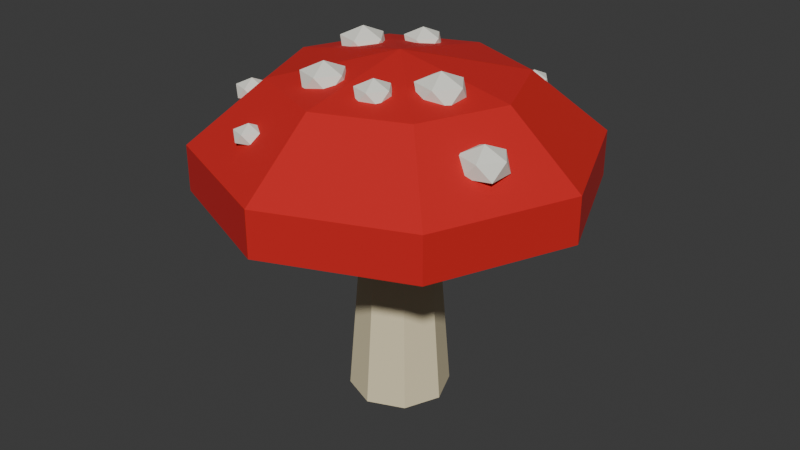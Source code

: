 # Source: GombaPiros.blend  (saved by Blender 5.0.118; exported with 4.5.12 LTS)
import bpy
from mathutils import Matrix  # noqa: F401  (used for matrix-valued properties, if any)

bpy.ops.wm.read_factory_settings(use_empty=True)
scene = bpy.context.scene
scene.name = 'Scene'

# ---- collections
col_collection = bpy.data.collections.new('Collection'); scene.collection.children.link(col_collection)

# ---- materials (node trees are filled in below, after node groups)
mat_gameready_vcolor_mat = bpy.data.materials.new('GameReady_VColor_Mat')

# ---- material node trees
mat_gameready_vcolor_mat.use_nodes = True; mat_gameready_vcolor_mat.node_tree.nodes.clear()
_N = mat_gameready_vcolor_mat.node_tree.nodes; _L = mat_gameready_vcolor_mat.node_tree.links
n0 = _N.new('ShaderNodeOutputMaterial'); n0.name = 'Material Output'; n0.location = (300, 0)
n1 = _N.new('ShaderNodeBsdfPrincipled'); n1.name = 'Principled BSDF'; n1.location = (0, 0)
n1.inputs[2].default_value = 0.9
n2 = _N.new('ShaderNodeVertexColor'); n2.name = 'Color Attribute'; n2.location = (-200, 0)
n2.layer_name = 'Col'
_L.new(n2.outputs[0], n1.inputs[0])
_L.new(n1.outputs[0], n0.inputs[0])
n0.is_active_output = True

# ---- world
world_world = bpy.data.worlds.new('World'); scene.world = world_world
world_world.use_nodes = True; world_world.node_tree.nodes.clear()
_N = world_world.node_tree.nodes; _L = world_world.node_tree.links
n0 = _N.new('ShaderNodeOutputWorld'); n0.name = 'World Output'; n0.location = (200, 100)
n1 = _N.new('ShaderNodeBackground'); n1.name = 'Background'; n1.location = (-200, 100)
n1.inputs[0].default_value = (0.05088, 0.05088, 0.05088, 1.0)
_L.new(n1.outputs[0], n0.inputs[0])
n0.is_active_output = True
world_world.color = (0.05088, 0.05088, 0.05088)
world_world.sun_shadow_jitter_overblur = 0.0

# ---- meshes
me_cylinder = bpy.data.meshes.new('Cylinder')
me_cylinder.from_pydata([(0.0, 0.3, -0.07001), (0.0, 0.18, 1.43), (0.2121, 0.2121, -0.07001), (0.1273, 0.1273, 1.43), (0.3, 0.0, -0.07001), (0.18, 0.0, 1.43), (0.2121, -0.2121, -0.07001), (0.1273, -0.1273, 1.43), (0.0, -0.3, -0.07001), (0.0, -0.18, 1.43), (-0.2121, -0.2121, -0.07001), (-0.1273, -0.1273, 1.43), (-0.3, 0.0, -0.07001), (-0.18, 0.0, 1.43), (-0.2121, 0.2121, -0.07001), (-0.1273, 0.1273, 1.43), (0.0, 0.0, 2.0), (0.0, 0.7053, 1.862), (0.0, 1.141, 1.502), (0.0, 1.141, 1.235), (0.0, 0.7053, 1.163), (0.0, 0.0, 1.136), (0.4988, 0.4988, 1.862), (0.807, 0.807, 1.502), (0.807, 0.807, 1.235), (0.4988, 0.4988, 1.163), (0.7053, 0.0, 1.862), (1.141, 0.0, 1.502), (1.141, 0.0, 1.235), (0.7053, 0.0, 1.163), (0.4988, -0.4988, 1.862), (0.807, -0.807, 1.502), (0.807, -0.807, 1.235), (0.4988, -0.4988, 1.163), (0.0, -0.7053, 1.862), (0.0, -1.141, 1.502), (0.0, -1.141, 1.235), (0.0, -0.7053, 1.163), (-0.4988, -0.4988, 1.862), (-0.807, -0.807, 1.502), (-0.807, -0.807, 1.235), (-0.4988, -0.4988, 1.163), (-0.7053, 0.0, 1.862), (-1.141, 0.0, 1.502), (-1.141, 0.0, 1.235), (-0.7053, 0.0, 1.163), (-0.4988, 0.4988, 1.862), (-0.807, 0.807, 1.502), (-0.807, 0.807, 1.235), (-0.4988, 0.4988, 1.163), (0.3264, 0.7881, 1.616), (0.3951, 0.7382, 1.653), (0.3002, 0.7074, 1.653), (0.2416, 0.7881, 1.653), (0.3002, 0.8688, 1.653), (0.3951, 0.838, 1.653), (0.3527, 0.7074, 1.712), (0.2578, 0.7382, 1.712), (0.2578, 0.838, 1.712), (0.3527, 0.8688, 1.712), (0.4113, 0.7881, 1.712), (0.3264, 0.7881, 1.749), (0.7881, -0.3264, 1.582), (0.8921, -0.402, 1.637), (0.7483, -0.4488, 1.637), (0.6595, -0.3264, 1.637), (0.7483, -0.2041, 1.637), (0.8921, -0.2508, 1.637), (0.8278, -0.4488, 1.728), (0.684, -0.402, 1.728), (0.684, -0.2508, 1.728), (0.8278, -0.2041, 1.728), (0.9167, -0.3264, 1.728), (0.7881, -0.3264, 1.783), (0.4014, -0.1663, 1.803), (0.5097, -0.245, 1.861), (0.36, -0.2936, 1.861), (0.2674, -0.1663, 1.861), (0.36, -0.03886, 1.861), (0.5097, -0.08752, 1.861), (0.4428, -0.2936, 1.955), (0.293, -0.245, 1.955), (0.293, -0.08752, 1.955), (0.4428, -0.03886, 1.955), (0.5353, -0.1663, 1.955), (0.4014, -0.1663, 2.013), (0.1663, -0.4014, 1.83), (0.2471, -0.4601, 1.873), (0.1354, -0.4964, 1.873), (0.06628, -0.4014, 1.873), (0.1354, -0.3063, 1.873), (0.2471, -0.3426, 1.873), (0.1971, -0.4964, 1.943), (0.08537, -0.4601, 1.943), (0.08537, -0.3426, 1.943), (0.1971, -0.3063, 1.943), (0.2662, -0.4014, 1.943), (0.1663, -0.4014, 1.987), (-0.3264, -0.7881, 1.62), (-0.2623, -0.8347, 1.655), (-0.3509, -0.8635, 1.655), (-0.4057, -0.7881, 1.655), (-0.3509, -0.7127, 1.655), (-0.2623, -0.7415, 1.655), (-0.3019, -0.8635, 1.71), (-0.3906, -0.8347, 1.71), (-0.3906, -0.7415, 1.71), (-0.3019, -0.7127, 1.71), (-0.2472, -0.7881, 1.71), (-0.3264, -0.7881, 1.745), (-0.1663, -0.4014, 1.811), (-0.06566, -0.4744, 1.865), (-0.2047, -0.5196, 1.865), (-0.2906, -0.4014, 1.865), (-0.2047, -0.2831, 1.865), (-0.06566, -0.3283, 1.865), (-0.1278, -0.5196, 1.952), (-0.2668, -0.4744, 1.952), (-0.2668, -0.3283, 1.952), (-0.1278, -0.2831, 1.952), (-0.04191, -0.4014, 1.952), (-0.1663, -0.4014, 2.006), (-0.7881, -0.3264, 1.612), (-0.715, -0.3796, 1.651), (-0.816, -0.4124, 1.651), (-0.8785, -0.3264, 1.651), (-0.816, -0.2405, 1.651), (-0.715, -0.2733, 1.651), (-0.7602, -0.4124, 1.714), (-0.8612, -0.3796, 1.714), (-0.8612, -0.2733, 1.714), (-0.7602, -0.2405, 1.714), (-0.6977, -0.3264, 1.714), (-0.7881, -0.3264, 1.753), (-0.4014, 0.1663, 1.807), (-0.2966, 0.09017, 1.863), (-0.4414, 0.04314, 1.863), (-0.5308, 0.1663, 1.863), (-0.4414, 0.2894, 1.863), (-0.2966, 0.2423, 1.863), (-0.3614, 0.04314, 1.954), (-0.5061, 0.09017, 1.954), (-0.5061, 0.2423, 1.954), (-0.3614, 0.2894, 1.954), (-0.2719, 0.1663, 1.954), (-0.4014, 0.1663, 2.01), (-0.1663, 0.4014, 1.825), (-0.07961, 0.3384, 1.871), (-0.1993, 0.2995, 1.871), (-0.2733, 0.4014, 1.871), (-0.1993, 0.5032, 1.871), (-0.07961, 0.4643, 1.871), (-0.1332, 0.2995, 1.946), (-0.2529, 0.3384, 1.946), (-0.2529, 0.4643, 1.946), (-0.1332, 0.5032, 1.946), (-0.05916, 0.4014, 1.946), (-0.1663, 0.4014, 1.992)], [], [(0, 1, 3, 2), (2, 3, 5, 4), (4, 5, 7, 6), (6, 7, 9, 8), (8, 9, 11, 10), (10, 11, 13, 12), (3, 1, 15, 13, 11, 9, 7, 5), (12, 13, 15, 14), (14, 15, 1, 0), (0, 2, 4, 6, 8, 10, 12, 14), (21, 20, 25), (19, 18, 23, 24), (17, 16, 22), (20, 19, 24, 25), (18, 17, 22, 23), (25, 24, 28, 29), (23, 22, 26, 27), (21, 25, 29), (24, 23, 27, 28), (22, 16, 26), (29, 28, 32, 33), (27, 26, 30, 31), (21, 29, 33), (28, 27, 31, 32), (26, 16, 30), (33, 32, 36, 37), (31, 30, 34, 35), (21, 33, 37), (32, 31, 35, 36), (30, 16, 34), (37, 36, 40, 41), (35, 34, 38, 39), (21, 37, 41), (36, 35, 39, 40), (34, 16, 38), (41, 40, 44, 45), (39, 38, 42, 43), (21, 41, 45), (40, 39, 43, 44), (38, 16, 42), (45, 44, 48, 49), (43, 42, 46, 47), (21, 45, 49), (44, 43, 47, 48), (42, 16, 46), (49, 48, 19, 20), (47, 46, 17, 18), (21, 49, 20), (48, 47, 18, 19), (46, 16, 17), (50, 51, 52), (51, 50, 55), (50, 52, 53), (50, 53, 54), (50, 54, 55), (51, 55, 60), (52, 51, 56), (53, 52, 57), (54, 53, 58), (55, 54, 59), (51, 60, 56), (52, 56, 57), (53, 57, 58), (54, 58, 59), (55, 59, 60), (56, 60, 61), (57, 56, 61), (58, 57, 61), (59, 58, 61), (60, 59, 61), (62, 63, 64), (63, 62, 67), (62, 64, 65), (62, 65, 66), (62, 66, 67), (63, 67, 72), (64, 63, 68), (65, 64, 69), (66, 65, 70), (67, 66, 71), (63, 72, 68), (64, 68, 69), (65, 69, 70), (66, 70, 71), (67, 71, 72), (68, 72, 73), (69, 68, 73), (70, 69, 73), (71, 70, 73), (72, 71, 73), (74, 75, 76), (75, 74, 79), (74, 76, 77), (74, 77, 78), (74, 78, 79), (75, 79, 84), (76, 75, 80), (77, 76, 81), (78, 77, 82), (79, 78, 83), (75, 84, 80), (76, 80, 81), (77, 81, 82), (78, 82, 83), (79, 83, 84), (80, 84, 85), (81, 80, 85), (82, 81, 85), (83, 82, 85), (84, 83, 85), (86, 87, 88), (87, 86, 91), (86, 88, 89), (86, 89, 90), (86, 90, 91), (87, 91, 96), (88, 87, 92), (89, 88, 93), (90, 89, 94), (91, 90, 95), (87, 96, 92), (88, 92, 93), (89, 93, 94), (90, 94, 95), (91, 95, 96), (92, 96, 97), (93, 92, 97), (94, 93, 97), (95, 94, 97), (96, 95, 97), (98, 99, 100), (99, 98, 103), (98, 100, 101), (98, 101, 102), (98, 102, 103), (99, 103, 108), (100, 99, 104), (101, 100, 105), (102, 101, 106), (103, 102, 107), (99, 108, 104), (100, 104, 105), (101, 105, 106), (102, 106, 107), (103, 107, 108), (104, 108, 109), (105, 104, 109), (106, 105, 109), (107, 106, 109), (108, 107, 109), (110, 111, 112), (111, 110, 115), (110, 112, 113), (110, 113, 114), (110, 114, 115), (111, 115, 120), (112, 111, 116), (113, 112, 117), (114, 113, 118), (115, 114, 119), (111, 120, 116), (112, 116, 117), (113, 117, 118), (114, 118, 119), (115, 119, 120), (116, 120, 121), (117, 116, 121), (118, 117, 121), (119, 118, 121), (120, 119, 121), (122, 123, 124), (123, 122, 127), (122, 124, 125), (122, 125, 126), (122, 126, 127), (123, 127, 132), (124, 123, 128), (125, 124, 129), (126, 125, 130), (127, 126, 131), (123, 132, 128), (124, 128, 129), (125, 129, 130), (126, 130, 131), (127, 131, 132), (128, 132, 133), (129, 128, 133), (130, 129, 133), (131, 130, 133), (132, 131, 133), (134, 135, 136), (135, 134, 139), (134, 136, 137), (134, 137, 138), (134, 138, 139), (135, 139, 144), (136, 135, 140), (137, 136, 141), (138, 137, 142), (139, 138, 143), (135, 144, 140), (136, 140, 141), (137, 141, 142), (138, 142, 143), (139, 143, 144), (140, 144, 145), (141, 140, 145), (142, 141, 145), (143, 142, 145), (144, 143, 145), (146, 147, 148), (147, 146, 151), (146, 148, 149), (146, 149, 150), (146, 150, 151), (147, 151, 156), (148, 147, 152), (149, 148, 153), (150, 149, 154), (151, 150, 155), (147, 156, 152), (148, 152, 153), (149, 153, 154), (150, 154, 155), (151, 155, 156), (152, 156, 157), (153, 152, 157), (154, 153, 157), (155, 154, 157), (156, 155, 157)])
_uv = me_cylinder.uv_layers.new(name='UVMap')
_uv.uv.foreach_set('vector', [1.0, 0.5, 1.0, 1.0, 0.875, 1.0, 0.875, 0.5, 0.875, 0.5, 0.875, 1.0, 0.75, 1.0, 0.75, 0.5, 0.75, 0.5, 0.75, 1.0, 0.625, 1.0, 0.625, 0.5, 0.625, 0.5, 0.625, 1.0, 0.5, 1.0, 0.5, 0.5, 0.5, 0.5, 0.5, 1.0, 0.375, 1.0, 0.375, 0.5, 0.375, 0.5, 0.375, 1.0, 0.25, 1.0, 0.25, 0.5, 0.4197, 0.4197, 0.25, 0.49, 0.08029, 0.4197, 0.01, 0.25, 0.08029, 0.08029, 0.25, 0.01, 0.4197, 0.08029, 0.49, 0.25, 0.25, 0.5, 0.25, 1.0, 0.125, 1.0, 0.125, 0.5, 0.125, 0.5, 0.125, 1.0, 0.0, 1.0, 0.0, 0.5, 0.75, 0.49, 0.9197, 0.4197, 0.99, 0.25, 0.9197, 0.08029, 0.75, 0.01, 0.5803, 0.08029, 0.51, 0.25, 0.5803, 0.4197, 0.6875, 0.0, 0.75, 0.2, 0.625, 0.2, 0.75, 0.4, 0.75, 0.6, 0.625, 0.6, 0.625, 0.4, 0.75, 0.8, 0.6875, 1.0, 0.625, 0.8, 0.75, 0.2, 0.75, 0.4, 0.625, 0.4, 0.625, 0.2, 0.75, 0.6, 0.75, 0.8, 0.625, 0.8, 0.625, 0.6, 0.625, 0.2, 0.625, 0.4, 0.5, 0.4, 0.5, 0.2, 0.625, 0.6, 0.625, 0.8, 0.5, 0.8, 0.5, 0.6, 0.5625, 0.0, 0.625, 0.2, 0.5, 0.2, 0.625, 0.4, 0.625, 0.6, 0.5, 0.6, 0.5, 0.4, 0.625, 0.8, 0.5625, 1.0, 0.5, 0.8, 0.5, 0.2, 0.5, 0.4, 0.375, 0.4, 0.375, 0.2, 0.5, 0.6, 0.5, 0.8, 0.375, 0.8, 0.375, 0.6, 0.4375, 0.0, 0.5, 0.2, 0.375, 0.2, 0.5, 0.4, 0.5, 0.6, 0.375, 0.6, 0.375, 0.4, 0.5, 0.8, 0.4375, 1.0, 0.375, 0.8, 0.375, 0.2, 0.375, 0.4, 0.25, 0.4, 0.25, 0.2, 0.375, 0.6, 0.375, 0.8, 0.25, 0.8, 0.25, 0.6, 0.3125, 0.0, 0.375, 0.2, 0.25, 0.2, 0.375, 0.4, 0.375, 0.6, 0.25, 0.6, 0.25, 0.4, 0.375, 0.8, 0.3125, 1.0, 0.25, 0.8, 0.25, 0.2, 0.25, 0.4, 0.125, 0.4, 0.125, 0.2, 0.25, 0.6, 0.25, 0.8, 0.125, 0.8, 0.125, 0.6, 0.1875, 0.0, 0.25, 0.2, 0.125, 0.2, 0.25, 0.4, 0.25, 0.6, 0.125, 0.6, 0.125, 0.4, 0.25, 0.8, 0.1875, 1.0, 0.125, 0.8, 0.125, 0.2, 0.125, 0.4, 0.0, 0.4, 0.0, 0.2, 0.125, 0.6, 0.125, 0.8, 0.0, 0.8, 0.0, 0.6, 0.0625, 0.0, 0.125, 0.2, 0.0, 0.2, 0.125, 0.4, 0.125, 0.6, 0.0, 0.6, 0.0, 0.4, 0.125, 0.8, 0.0625, 1.0, 0.0, 0.8, 1.0, 0.2, 1.0, 0.4, 0.875, 0.4, 0.875, 0.2, 1.0, 0.6, 1.0, 0.8, 0.875, 0.8, 0.875, 0.6, 0.9375, 0.0, 1.0, 0.2, 0.875, 0.2, 1.0, 0.4, 1.0, 0.6, 0.875, 0.6, 0.875, 0.4, 1.0, 0.8, 0.9375, 1.0, 0.875, 0.8, 0.875, 0.2, 0.875, 0.4, 0.75, 0.4, 0.75, 0.2, 0.875, 0.6, 0.875, 0.8, 0.75, 0.8, 0.75, 0.6, 0.8125, 0.0, 0.875, 0.2, 0.75, 0.2, 0.875, 0.4, 0.875, 0.6, 0.75, 0.6, 0.75, 0.4, 0.875, 0.8, 0.8125, 1.0, 0.75, 0.8, 0.1818, 0.0, 0.2727, 0.1575, 0.09091, 0.1575, 0.2727, 0.1575, 0.3636, 0.0, 0.4545, 0.1575, 0.9091, 0.0, 1.0, 0.1575, 0.8182, 0.1575, 0.7273, 0.0, 0.8182, 0.1575, 0.6364, 0.1575, 0.5455, 0.0, 0.6364, 0.1575, 0.4545, 0.1575, 0.2727, 0.1575, 0.4545, 0.1575, 0.3636, 0.3149, 0.09091, 0.1575, 0.2727, 0.1575, 0.1818, 0.3149, 0.8182, 0.1575, 1.0, 0.1575, 0.9091, 0.3149, 0.6364, 0.1575, 0.8182, 0.1575, 0.7273, 0.3149, 0.4545, 0.1575, 0.6364, 0.1575, 0.5455, 0.3149, 0.2727, 0.1575, 0.3636, 0.3149, 0.1818, 0.3149, 0.09091, 0.1575, 0.1818, 0.3149, 0.0, 0.3149, 0.8182, 0.1575, 0.9091, 0.3149, 0.7273, 0.3149, 0.6364, 0.1575, 0.7273, 0.3149, 0.5455, 0.3149, 0.4545, 0.1575, 0.5455, 0.3149, 0.3636, 0.3149, 0.1818, 0.3149, 0.3636, 0.3149, 0.2727, 0.4724, 0.0, 0.3149, 0.1818, 0.3149, 0.09091, 0.4724, 0.7273, 0.3149, 0.9091, 0.3149, 0.8182, 0.4724, 0.5455, 0.3149, 0.7273, 0.3149, 0.6364, 0.4724, 0.3636, 0.3149, 0.5455, 0.3149, 0.4545, 0.4724, 0.1818, 0.0, 0.2727, 0.1575, 0.09091, 0.1575, 0.2727, 0.1575, 0.3636, 0.0, 0.4545, 0.1575, 0.9091, 0.0, 1.0, 0.1575, 0.8182, 0.1575, 0.7273, 0.0, 0.8182, 0.1575, 0.6364, 0.1575, 0.5455, 0.0, 0.6364, 0.1575, 0.4545, 0.1575, 0.2727, 0.1575, 0.4545, 0.1575, 0.3636, 0.3149, 0.09091, 0.1575, 0.2727, 0.1575, 0.1818, 0.3149, 0.8182, 0.1575, 1.0, 0.1575, 0.9091, 0.3149, 0.6364, 0.1575, 0.8182, 0.1575, 0.7273, 0.3149, 0.4545, 0.1575, 0.6364, 0.1575, 0.5455, 0.3149, 0.2727, 0.1575, 0.3636, 0.3149, 0.1818, 0.3149, 0.09091, 0.1575, 0.1818, 0.3149, 0.0, 0.3149, 0.8182, 0.1575, 0.9091, 0.3149, 0.7273, 0.3149, 0.6364, 0.1575, 0.7273, 0.3149, 0.5455, 0.3149, 0.4545, 0.1575, 0.5455, 0.3149, 0.3636, 0.3149, 0.1818, 0.3149, 0.3636, 0.3149, 0.2727, 0.4724, 0.0, 0.3149, 0.1818, 0.3149, 0.09091, 0.4724, 0.7273, 0.3149, 0.9091, 0.3149, 0.8182, 0.4724, 0.5455, 0.3149, 0.7273, 0.3149, 0.6364, 0.4724, 0.3636, 0.3149, 0.5455, 0.3149, 0.4545, 0.4724, 0.1818, 0.0, 0.2727, 0.1575, 0.09091, 0.1575, 0.2727, 0.1575, 0.3636, 0.0, 0.4545, 0.1575, 0.9091, 0.0, 1.0, 0.1575, 0.8182, 0.1575, 0.7273, 0.0, 0.8182, 0.1575, 0.6364, 0.1575, 0.5455, 0.0, 0.6364, 0.1575, 0.4545, 0.1575, 0.2727, 0.1575, 0.4545, 0.1575, 0.3636, 0.3149, 0.09091, 0.1575, 0.2727, 0.1575, 0.1818, 0.3149, 0.8182, 0.1575, 1.0, 0.1575, 0.9091, 0.3149, 0.6364, 0.1575, 0.8182, 0.1575, 0.7273, 0.3149, 0.4545, 0.1575, 0.6364, 0.1575, 0.5455, 0.3149, 0.2727, 0.1575, 0.3636, 0.3149, 0.1818, 0.3149, 0.09091, 0.1575, 0.1818, 0.3149, 0.0, 0.3149, 0.8182, 0.1575, 0.9091, 0.3149, 0.7273, 0.3149, 0.6364, 0.1575, 0.7273, 0.3149, 0.5455, 0.3149, 0.4545, 0.1575, 0.5455, 0.3149, 0.3636, 0.3149, 0.1818, 0.3149, 0.3636, 0.3149, 0.2727, 0.4724, 0.0, 0.3149, 0.1818, 0.3149, 0.09091, 0.4724, 0.7273, 0.3149, 0.9091, 0.3149, 0.8182, 0.4724, 0.5455, 0.3149, 0.7273, 0.3149, 0.6364, 0.4724, 0.3636, 0.3149, 0.5455, 0.3149, 0.4545, 0.4724, 0.1818, 0.0, 0.2727, 0.1575, 0.09091, 0.1575, 0.2727, 0.1575, 0.3636, 0.0, 0.4545, 0.1575, 0.9091, 0.0, 1.0, 0.1575, 0.8182, 0.1575, 0.7273, 0.0, 0.8182, 0.1575, 0.6364, 0.1575, 0.5455, 0.0, 0.6364, 0.1575, 0.4545, 0.1575, 0.2727, 0.1575, 0.4545, 0.1575, 0.3636, 0.3149, 0.09091, 0.1575, 0.2727, 0.1575, 0.1818, 0.3149, 0.8182, 0.1575, 1.0, 0.1575, 0.9091, 0.3149, 0.6364, 0.1575, 0.8182, 0.1575, 0.7273, 0.3149, 0.4545, 0.1575, 0.6364, 0.1575, 0.5455, 0.3149, 0.2727, 0.1575, 0.3636, 0.3149, 0.1818, 0.3149, 0.09091, 0.1575, 0.1818, 0.3149, 0.0, 0.3149, 0.8182, 0.1575, 0.9091, 0.3149, 0.7273, 0.3149, 0.6364, 0.1575, 0.7273, 0.3149, 0.5455, 0.3149, 0.4545, 0.1575, 0.5455, 0.3149, 0.3636, 0.3149, 0.1818, 0.3149, 0.3636, 0.3149, 0.2727, 0.4724, 0.0, 0.3149, 0.1818, 0.3149, 0.09091, 0.4724, 0.7273, 0.3149, 0.9091, 0.3149, 0.8182, 0.4724, 0.5455, 0.3149, 0.7273, 0.3149, 0.6364, 0.4724, 0.3636, 0.3149, 0.5455, 0.3149, 0.4545, 0.4724, 0.1818, 0.0, 0.2727, 0.1575, 0.09091, 0.1575, 0.2727, 0.1575, 0.3636, 0.0, 0.4545, 0.1575, 0.9091, 0.0, 1.0, 0.1575, 0.8182, 0.1575, 0.7273, 0.0, 0.8182, 0.1575, 0.6364, 0.1575, 0.5455, 0.0, 0.6364, 0.1575, 0.4545, 0.1575, 0.2727, 0.1575, 0.4545, 0.1575, 0.3636, 0.3149, 0.09091, 0.1575, 0.2727, 0.1575, 0.1818, 0.3149, 0.8182, 0.1575, 1.0, 0.1575, 0.9091, 0.3149, 0.6364, 0.1575, 0.8182, 0.1575, 0.7273, 0.3149, 0.4545, 0.1575, 0.6364, 0.1575, 0.5455, 0.3149, 0.2727, 0.1575, 0.3636, 0.3149, 0.1818, 0.3149, 0.09091, 0.1575, 0.1818, 0.3149, 0.0, 0.3149, 0.8182, 0.1575, 0.9091, 0.3149, 0.7273, 0.3149, 0.6364, 0.1575, 0.7273, 0.3149, 0.5455, 0.3149, 0.4545, 0.1575, 0.5455, 0.3149, 0.3636, 0.3149, 0.1818, 0.3149, 0.3636, 0.3149, 0.2727, 0.4724, 0.0, 0.3149, 0.1818, 0.3149, 0.09091, 0.4724, 0.7273, 0.3149, 0.9091, 0.3149, 0.8182, 0.4724, 0.5455, 0.3149, 0.7273, 0.3149, 0.6364, 0.4724, 0.3636, 0.3149, 0.5455, 0.3149, 0.4545, 0.4724, 0.1818, 0.0, 0.2727, 0.1575, 0.09091, 0.1575, 0.2727, 0.1575, 0.3636, 0.0, 0.4545, 0.1575, 0.9091, 0.0, 1.0, 0.1575, 0.8182, 0.1575, 0.7273, 0.0, 0.8182, 0.1575, 0.6364, 0.1575, 0.5455, 0.0, 0.6364, 0.1575, 0.4545, 0.1575, 0.2727, 0.1575, 0.4545, 0.1575, 0.3636, 0.3149, 0.09091, 0.1575, 0.2727, 0.1575, 0.1818, 0.3149, 0.8182, 0.1575, 1.0, 0.1575, 0.9091, 0.3149, 0.6364, 0.1575, 0.8182, 0.1575, 0.7273, 0.3149, 0.4545, 0.1575, 0.6364, 0.1575, 0.5455, 0.3149, 0.2727, 0.1575, 0.3636, 0.3149, 0.1818, 0.3149, 0.09091, 0.1575, 0.1818, 0.3149, 0.0, 0.3149, 0.8182, 0.1575, 0.9091, 0.3149, 0.7273, 0.3149, 0.6364, 0.1575, 0.7273, 0.3149, 0.5455, 0.3149, 0.4545, 0.1575, 0.5455, 0.3149, 0.3636, 0.3149, 0.1818, 0.3149, 0.3636, 0.3149, 0.2727, 0.4724, 0.0, 0.3149, 0.1818, 0.3149, 0.09091, 0.4724, 0.7273, 0.3149, 0.9091, 0.3149, 0.8182, 0.4724, 0.5455, 0.3149, 0.7273, 0.3149, 0.6364, 0.4724, 0.3636, 0.3149, 0.5455, 0.3149, 0.4545, 0.4724, 0.1818, 0.0, 0.2727, 0.1575, 0.09091, 0.1575, 0.2727, 0.1575, 0.3636, 0.0, 0.4545, 0.1575, 0.9091, 0.0, 1.0, 0.1575, 0.8182, 0.1575, 0.7273, 0.0, 0.8182, 0.1575, 0.6364, 0.1575, 0.5455, 0.0, 0.6364, 0.1575, 0.4545, 0.1575, 0.2727, 0.1575, 0.4545, 0.1575, 0.3636, 0.3149, 0.09091, 0.1575, 0.2727, 0.1575, 0.1818, 0.3149, 0.8182, 0.1575, 1.0, 0.1575, 0.9091, 0.3149, 0.6364, 0.1575, 0.8182, 0.1575, 0.7273, 0.3149, 0.4545, 0.1575, 0.6364, 0.1575, 0.5455, 0.3149, 0.2727, 0.1575, 0.3636, 0.3149, 0.1818, 0.3149, 0.09091, 0.1575, 0.1818, 0.3149, 0.0, 0.3149, 0.8182, 0.1575, 0.9091, 0.3149, 0.7273, 0.3149, 0.6364, 0.1575, 0.7273, 0.3149, 0.5455, 0.3149, 0.4545, 0.1575, 0.5455, 0.3149, 0.3636, 0.3149, 0.1818, 0.3149, 0.3636, 0.3149, 0.2727, 0.4724, 0.0, 0.3149, 0.1818, 0.3149, 0.09091, 0.4724, 0.7273, 0.3149, 0.9091, 0.3149, 0.8182, 0.4724, 0.5455, 0.3149, 0.7273, 0.3149, 0.6364, 0.4724, 0.3636, 0.3149, 0.5455, 0.3149, 0.4545, 0.4724, 0.1818, 0.0, 0.2727, 0.1575, 0.09091, 0.1575, 0.2727, 0.1575, 0.3636, 0.0, 0.4545, 0.1575, 0.9091, 0.0, 1.0, 0.1575, 0.8182, 0.1575, 0.7273, 0.0, 0.8182, 0.1575, 0.6364, 0.1575, 0.5455, 0.0, 0.6364, 0.1575, 0.4545, 0.1575, 0.2727, 0.1575, 0.4545, 0.1575, 0.3636, 0.3149, 0.09091, 0.1575, 0.2727, 0.1575, 0.1818, 0.3149, 0.8182, 0.1575, 1.0, 0.1575, 0.9091, 0.3149, 0.6364, 0.1575, 0.8182, 0.1575, 0.7273, 0.3149, 0.4545, 0.1575, 0.6364, 0.1575, 0.5455, 0.3149, 0.2727, 0.1575, 0.3636, 0.3149, 0.1818, 0.3149, 0.09091, 0.1575, 0.1818, 0.3149, 0.0, 0.3149, 0.8182, 0.1575, 0.9091, 0.3149, 0.7273, 0.3149, 0.6364, 0.1575, 0.7273, 0.3149, 0.5455, 0.3149, 0.4545, 0.1575, 0.5455, 0.3149, 0.3636, 0.3149, 0.1818, 0.3149, 0.3636, 0.3149, 0.2727, 0.4724, 0.0, 0.3149, 0.1818, 0.3149, 0.09091, 0.4724, 0.7273, 0.3149, 0.9091, 0.3149, 0.8182, 0.4724, 0.5455, 0.3149, 0.7273, 0.3149, 0.6364, 0.4724, 0.3636, 0.3149, 0.5455, 0.3149, 0.4545, 0.4724, 0.1818, 0.0, 0.2727, 0.1575, 0.09091, 0.1575, 0.2727, 0.1575, 0.3636, 0.0, 0.4545, 0.1575, 0.9091, 0.0, 1.0, 0.1575, 0.8182, 0.1575, 0.7273, 0.0, 0.8182, 0.1575, 0.6364, 0.1575, 0.5455, 0.0, 0.6364, 0.1575, 0.4545, 0.1575, 0.2727, 0.1575, 0.4545, 0.1575, 0.3636, 0.3149, 0.09091, 0.1575, 0.2727, 0.1575, 0.1818, 0.3149, 0.8182, 0.1575, 1.0, 0.1575, 0.9091, 0.3149, 0.6364, 0.1575, 0.8182, 0.1575, 0.7273, 0.3149, 0.4545, 0.1575, 0.6364, 0.1575, 0.5455, 0.3149, 0.2727, 0.1575, 0.3636, 0.3149, 0.1818, 0.3149, 0.09091, 0.1575, 0.1818, 0.3149, 0.0, 0.3149, 0.8182, 0.1575, 0.9091, 0.3149, 0.7273, 0.3149, 0.6364, 0.1575, 0.7273, 0.3149, 0.5455, 0.3149, 0.4545, 0.1575, 0.5455, 0.3149, 0.3636, 0.3149, 0.1818, 0.3149, 0.3636, 0.3149, 0.2727, 0.4724, 0.0, 0.3149, 0.1818, 0.3149, 0.09091, 0.4724, 0.7273, 0.3149, 0.9091, 0.3149, 0.8182, 0.4724, 0.5455, 0.3149, 0.7273, 0.3149, 0.6364, 0.4724, 0.3636, 0.3149, 0.5455, 0.3149, 0.4545, 0.4724])
_ca = me_cylinder.color_attributes.new('Col', 'BYTE_COLOR', 'CORNER')
_ca.data.foreach_set('color', [0.7913, 0.6939, 0.4508, 1.0, 0.7913, 0.6939, 0.4508, 1.0, 0.7913, 0.6939, 0.4508, 1.0, 0.7913, 0.6939, 0.4508, 1.0, 0.7913, 0.6939, 0.4508, 1.0, 0.7913, 0.6939, 0.4508, 1.0, 0.7913, 0.6939, 0.4508, 1.0, 0.7913, 0.6939, 0.4508, 1.0, 0.7913, 0.6939, 0.4508, 1.0, 0.7913, 0.6939, 0.4508, 1.0, 0.7913, 0.6939, 0.4508, 1.0, 0.7913, 0.6939, 0.4508, 1.0, 0.7913, 0.6939, 0.4508, 1.0, 0.7913, 0.6939, 0.4508, 1.0, 0.7913, 0.6939, 0.4508, 1.0, 0.7913, 0.6939, 0.4508, 1.0, 0.7913, 0.6939, 0.4508, 1.0, 0.7913, 0.6939, 0.4508, 1.0, 0.7913, 0.6939, 0.4508, 1.0, 0.7913, 0.6939, 0.4508, 1.0, 0.7913, 0.6939, 0.4508, 1.0, 0.7913, 0.6939, 0.4508, 1.0, 0.7913, 0.6939, 0.4508, 1.0, 0.7913, 0.6939, 0.4508, 1.0, 0.7913, 0.6939, 0.4508, 1.0, 0.7913, 0.6939, 0.4508, 1.0, 0.7913, 0.6939, 0.4508, 1.0, 0.7913, 0.6939, 0.4508, 1.0, 0.7913, 0.6939, 0.4508, 1.0, 0.7913, 0.6939, 0.4508, 1.0, 0.7913, 0.6939, 0.4508, 1.0, 0.7913, 0.6939, 0.4508, 1.0, 0.7913, 0.6939, 0.4508, 1.0, 0.7913, 0.6939, 0.4508, 1.0, 0.7913, 0.6939, 0.4508, 1.0, 0.7913, 0.6939, 0.4508, 1.0, 0.7913, 0.6939, 0.4508, 1.0, 0.7913, 0.6939, 0.4508, 1.0, 0.7913, 0.6939, 0.4508, 1.0, 0.7913, 0.6939, 0.4508, 1.0, 0.7913, 0.6939, 0.4508, 1.0, 0.7913, 0.6939, 0.4508, 1.0, 0.7913, 0.6939, 0.4508, 1.0, 0.7913, 0.6939, 0.4508, 1.0, 0.7913, 0.6939, 0.4508, 1.0, 0.7913, 0.6939, 0.4508, 1.0, 0.7913, 0.6939, 0.4508, 1.0, 0.7913, 0.6939, 0.4508, 1.0, 0.6038, 0.01033, 0.01033, 1.0, 0.6038, 0.01033, 0.01033, 1.0, 0.6038, 0.01033, 0.01033, 1.0, 0.6038, 0.01033, 0.01033, 1.0, 0.6038, 0.01033, 0.01033, 1.0, 0.6038, 0.01033, 0.01033, 1.0, 0.6038, 0.01033, 0.01033, 1.0, 0.6038, 0.01033, 0.01033, 1.0, 0.6038, 0.01033, 0.01033, 1.0, 0.6038, 0.01033, 0.01033, 1.0, 0.6038, 0.01033, 0.01033, 1.0, 0.6038, 0.01033, 0.01033, 1.0, 0.6038, 0.01033, 0.01033, 1.0, 0.6038, 0.01033, 0.01033, 1.0, 0.6038, 0.01033, 0.01033, 1.0, 0.6038, 0.01033, 0.01033, 1.0, 0.6038, 0.01033, 0.01033, 1.0, 0.6038, 0.01033, 0.01033, 1.0, 0.6038, 0.01033, 0.01033, 1.0, 0.6038, 0.01033, 0.01033, 1.0, 0.6038, 0.01033, 0.01033, 1.0, 0.6038, 0.01033, 0.01033, 1.0, 0.6038, 0.01033, 0.01033, 1.0, 0.6038, 0.01033, 0.01033, 1.0, 0.6038, 0.01033, 0.01033, 1.0, 0.6038, 0.01033, 0.01033, 1.0, 0.6038, 0.01033, 0.01033, 1.0, 0.6038, 0.01033, 0.01033, 1.0, 0.6038, 0.01033, 0.01033, 1.0, 0.6038, 0.01033, 0.01033, 1.0, 0.6038, 0.01033, 0.01033, 1.0, 0.6038, 0.01033, 0.01033, 1.0, 0.6038, 0.01033, 0.01033, 1.0, 0.6038, 0.01033, 0.01033, 1.0, 0.6038, 0.01033, 0.01033, 1.0, 0.6038, 0.01033, 0.01033, 1.0, 0.6038, 0.01033, 0.01033, 1.0, 0.6038, 0.01033, 0.01033, 1.0, 0.6038, 0.01033, 0.01033, 1.0, 0.6038, 0.01033, 0.01033, 1.0, 0.6038, 0.01033, 0.01033, 1.0, 0.6038, 0.01033, 0.01033, 1.0, 0.6038, 0.01033, 0.01033, 1.0, 0.6038, 0.01033, 0.01033, 1.0, 0.6038, 0.01033, 0.01033, 1.0, 0.6038, 0.01033, 0.01033, 1.0, 0.6038, 0.01033, 0.01033, 1.0, 0.6038, 0.01033, 0.01033, 1.0, 0.6038, 0.01033, 0.01033, 1.0, 0.6038, 0.01033, 0.01033, 1.0, 0.6038, 0.01033, 0.01033, 1.0, 0.6038, 0.01033, 0.01033, 1.0, 0.6038, 0.01033, 0.01033, 1.0, 0.6038, 0.01033, 0.01033, 1.0, 0.6038, 0.01033, 0.01033, 1.0, 0.6038, 0.01033, 0.01033, 1.0, 0.6038, 0.01033, 0.01033, 1.0, 0.6038, 0.01033, 0.01033, 1.0, 0.6038, 0.01033, 0.01033, 1.0, 0.6038, 0.01033, 0.01033, 1.0, 0.6038, 0.01033, 0.01033, 1.0, 0.6038, 0.01033, 0.01033, 1.0, 0.6038, 0.01033, 0.01033, 1.0, 0.6038, 0.01033, 0.01033, 1.0, 0.6038, 0.01033, 0.01033, 1.0, 0.6038, 0.01033, 0.01033, 1.0, 0.6038, 0.01033, 0.01033, 1.0, 0.6038, 0.01033, 0.01033, 1.0, 0.6038, 0.01033, 0.01033, 1.0, 0.6038, 0.01033, 0.01033, 1.0, 0.6038, 0.01033, 0.01033, 1.0, 0.6038, 0.01033, 0.01033, 1.0, 0.6038, 0.01033, 0.01033, 1.0, 0.6038, 0.01033, 0.01033, 1.0, 0.6038, 0.01033, 0.01033, 1.0, 0.6038, 0.01033, 0.01033, 1.0, 0.6038, 0.01033, 0.01033, 1.0, 0.6038, 0.01033, 0.01033, 1.0, 0.6038, 0.01033, 0.01033, 1.0, 0.6038, 0.01033, 0.01033, 1.0, 0.6038, 0.01033, 0.01033, 1.0, 0.6038, 0.01033, 0.01033, 1.0, 0.6038, 0.01033, 0.01033, 1.0, 0.6038, 0.01033, 0.01033, 1.0, 0.6038, 0.01033, 0.01033, 1.0, 0.6038, 0.01033, 0.01033, 1.0, 0.6038, 0.01033, 0.01033, 1.0, 0.6038, 0.01033, 0.01033, 1.0, 0.6038, 0.01033, 0.01033, 1.0, 0.6038, 0.01033, 0.01033, 1.0, 0.6038, 0.01033, 0.01033, 1.0, 0.6038, 0.01033, 0.01033, 1.0, 0.6038, 0.01033, 0.01033, 1.0, 0.6038, 0.01033, 0.01033, 1.0, 0.6038, 0.01033, 0.01033, 1.0, 0.6038, 0.01033, 0.01033, 1.0, 0.6038, 0.01033, 0.01033, 1.0, 0.6038, 0.01033, 0.01033, 1.0, 0.6038, 0.01033, 0.01033, 1.0, 0.6038, 0.01033, 0.01033, 1.0, 0.6038, 0.01033, 0.01033, 1.0, 0.6038, 0.01033, 0.01033, 1.0, 0.6038, 0.01033, 0.01033, 1.0, 0.6038, 0.01033, 0.01033, 1.0, 0.6038, 0.01033, 0.01033, 1.0, 0.6038, 0.01033, 0.01033, 1.0, 0.6038, 0.01033, 0.01033, 1.0, 0.6038, 0.01033, 0.01033, 1.0, 0.6038, 0.01033, 0.01033, 1.0, 0.6038, 0.01033, 0.01033, 1.0, 0.6038, 0.01033, 0.01033, 1.0, 0.6038, 0.01033, 0.01033, 1.0, 0.6038, 0.01033, 0.01033, 1.0, 0.6038, 0.01033, 0.01033, 1.0, 0.6038, 0.01033, 0.01033, 1.0, 0.6038, 0.01033, 0.01033, 1.0, 0.6038, 0.01033, 0.01033, 1.0, 0.6038, 0.01033, 0.01033, 1.0, 0.6038, 0.01033, 0.01033, 1.0, 0.6038, 0.01033, 0.01033, 1.0, 0.6038, 0.01033, 0.01033, 1.0, 0.6038, 0.01033, 0.01033, 1.0, 0.6038, 0.01033, 0.01033, 1.0, 0.6038, 0.01033, 0.01033, 1.0, 0.6038, 0.01033, 0.01033, 1.0, 0.6038, 0.01033, 0.01033, 1.0, 0.6038, 0.01033, 0.01033, 1.0, 0.6038, 0.01033, 0.01033, 1.0, 0.6038, 0.01033, 0.01033, 1.0, 0.6038, 0.01033, 0.01033, 1.0, 0.6038, 0.01033, 0.01033, 1.0, 0.6038, 0.01033, 0.01033, 1.0, 0.6038, 0.01033, 0.01033, 1.0, 0.6038, 0.01033, 0.01033, 1.0, 0.6038, 0.01033, 0.01033, 1.0, 0.6038, 0.01033, 0.01033, 1.0, 0.6038, 0.01033, 0.01033, 1.0, 0.6038, 0.01033, 0.01033, 1.0, 0.6038, 0.01033, 0.01033, 1.0, 0.6038, 0.01033, 0.01033, 1.0, 0.6038, 0.01033, 0.01033, 1.0, 0.6038, 0.01033, 0.01033, 1.0, 0.6038, 0.01033, 0.01033, 1.0, 0.6038, 0.01033, 0.01033, 1.0, 0.8879, 0.8879, 0.7913, 1.0, 0.8879, 0.8879, 0.7913, 1.0, 0.8879, 0.8879, 0.7913, 1.0, 0.8879, 0.8879, 0.7913, 1.0, 0.8879, 0.8879, 0.7913, 1.0, 0.8879, 0.8879, 0.7913, 1.0, 0.8879, 0.8879, 0.7913, 1.0, 0.8879, 0.8879, 0.7913, 1.0, 0.8879, 0.8879, 0.7913, 1.0, 0.8879, 0.8879, 0.7913, 1.0, 0.8879, 0.8879, 0.7913, 1.0, 0.8879, 0.8879, 0.7913, 1.0, 0.8879, 0.8879, 0.7913, 1.0, 0.8879, 0.8879, 0.7913, 1.0, 0.8879, 0.8879, 0.7913, 1.0, 0.8879, 0.8879, 0.7913, 1.0, 0.8879, 0.8879, 0.7913, 1.0, 0.8879, 0.8879, 0.7913, 1.0, 0.8879, 0.8879, 0.7913, 1.0, 0.8879, 0.8879, 0.7913, 1.0, 0.8879, 0.8879, 0.7913, 1.0, 0.8879, 0.8879, 0.7913, 1.0, 0.8879, 0.8879, 0.7913, 1.0, 0.8879, 0.8879, 0.7913, 1.0, 0.8879, 0.8879, 0.7913, 1.0, 0.8879, 0.8879, 0.7913, 1.0, 0.8879, 0.8879, 0.7913, 1.0, 0.8879, 0.8879, 0.7913, 1.0, 0.8879, 0.8879, 0.7913, 1.0, 0.8879, 0.8879, 0.7913, 1.0, 0.8879, 0.8879, 0.7913, 1.0, 0.8879, 0.8879, 0.7913, 1.0, 0.8879, 0.8879, 0.7913, 1.0, 0.8879, 0.8879, 0.7913, 1.0, 0.8879, 0.8879, 0.7913, 1.0, 0.8879, 0.8879, 0.7913, 1.0, 0.8879, 0.8879, 0.7913, 1.0, 0.8879, 0.8879, 0.7913, 1.0, 0.8879, 0.8879, 0.7913, 1.0, 0.8879, 0.8879, 0.7913, 1.0, 0.8879, 0.8879, 0.7913, 1.0, 0.8879, 0.8879, 0.7913, 1.0, 0.8879, 0.8879, 0.7913, 1.0, 0.8879, 0.8879, 0.7913, 1.0, 0.8879, 0.8879, 0.7913, 1.0, 0.8879, 0.8879, 0.7913, 1.0, 0.8879, 0.8879, 0.7913, 1.0, 0.8879, 0.8879, 0.7913, 1.0, 0.8879, 0.8879, 0.7913, 1.0, 0.8879, 0.8879, 0.7913, 1.0, 0.8879, 0.8879, 0.7913, 1.0, 0.8879, 0.8879, 0.7913, 1.0, 0.8879, 0.8879, 0.7913, 1.0, 0.8879, 0.8879, 0.7913, 1.0, 0.8879, 0.8879, 0.7913, 1.0, 0.8879, 0.8879, 0.7913, 1.0, 0.8879, 0.8879, 0.7913, 1.0, 0.8879, 0.8879, 0.7913, 1.0, 0.8879, 0.8879, 0.7913, 1.0, 0.8879, 0.8879, 0.7913, 1.0, 0.8879, 0.8879, 0.7913, 1.0, 0.8879, 0.8879, 0.7913, 1.0, 0.8879, 0.8879, 0.7913, 1.0, 0.8879, 0.8879, 0.7913, 1.0, 0.8879, 0.8879, 0.7913, 1.0, 0.8879, 0.8879, 0.7913, 1.0, 0.8879, 0.8879, 0.7913, 1.0, 0.8879, 0.8879, 0.7913, 1.0, 0.8879, 0.8879, 0.7913, 1.0, 0.8879, 0.8879, 0.7913, 1.0, 0.8879, 0.8879, 0.7913, 1.0, 0.8879, 0.8879, 0.7913, 1.0, 0.8879, 0.8879, 0.7913, 1.0, 0.8879, 0.8879, 0.7913, 1.0, 0.8879, 0.8879, 0.7913, 1.0, 0.8879, 0.8879, 0.7913, 1.0, 0.8879, 0.8879, 0.7913, 1.0, 0.8879, 0.8879, 0.7913, 1.0, 0.8879, 0.8879, 0.7913, 1.0, 0.8879, 0.8879, 0.7913, 1.0, 0.8879, 0.8879, 0.7913, 1.0, 0.8879, 0.8879, 0.7913, 1.0, 0.8879, 0.8879, 0.7913, 1.0, 0.8879, 0.8879, 0.7913, 1.0, 0.8879, 0.8879, 0.7913, 1.0, 0.8879, 0.8879, 0.7913, 1.0, 0.8879, 0.8879, 0.7913, 1.0, 0.8879, 0.8879, 0.7913, 1.0, 0.8879, 0.8879, 0.7913, 1.0, 0.8879, 0.8879, 0.7913, 1.0, 0.8879, 0.8879, 0.7913, 1.0, 0.8879, 0.8879, 0.7913, 1.0, 0.8879, 0.8879, 0.7913, 1.0, 0.8879, 0.8879, 0.7913, 1.0, 0.8879, 0.8879, 0.7913, 1.0, 0.8879, 0.8879, 0.7913, 1.0, 0.8879, 0.8879, 0.7913, 1.0, 0.8879, 0.8879, 0.7913, 1.0, 0.8879, 0.8879, 0.7913, 1.0, 0.8879, 0.8879, 0.7913, 1.0, 0.8879, 0.8879, 0.7913, 1.0, 0.8879, 0.8879, 0.7913, 1.0, 0.8879, 0.8879, 0.7913, 1.0, 0.8879, 0.8879, 0.7913, 1.0, 0.8879, 0.8879, 0.7913, 1.0, 0.8879, 0.8879, 0.7913, 1.0, 0.8879, 0.8879, 0.7913, 1.0, 0.8879, 0.8879, 0.7913, 1.0, 0.8879, 0.8879, 0.7913, 1.0, 0.8879, 0.8879, 0.7913, 1.0, 0.8879, 0.8879, 0.7913, 1.0, 0.8879, 0.8879, 0.7913, 1.0, 0.8879, 0.8879, 0.7913, 1.0, 0.8879, 0.8879, 0.7913, 1.0, 0.8879, 0.8879, 0.7913, 1.0, 0.8879, 0.8879, 0.7913, 1.0, 0.8879, 0.8879, 0.7913, 1.0, 0.8879, 0.8879, 0.7913, 1.0, 0.8879, 0.8879, 0.7913, 1.0, 0.8879, 0.8879, 0.7913, 1.0, 0.8879, 0.8879, 0.7913, 1.0, 0.8879, 0.8879, 0.7913, 1.0, 0.8879, 0.8879, 0.7913, 1.0, 0.8879, 0.8879, 0.7913, 1.0, 0.8879, 0.8879, 0.7913, 1.0, 0.8879, 0.8879, 0.7913, 1.0, 0.8879, 0.8879, 0.7913, 1.0, 0.8879, 0.8879, 0.7913, 1.0, 0.8879, 0.8879, 0.7913, 1.0, 0.8879, 0.8879, 0.7913, 1.0, 0.8879, 0.8879, 0.7913, 1.0, 0.8879, 0.8879, 0.7913, 1.0, 0.8879, 0.8879, 0.7913, 1.0, 0.8879, 0.8879, 0.7913, 1.0, 0.8879, 0.8879, 0.7913, 1.0, 0.8879, 0.8879, 0.7913, 1.0, 0.8879, 0.8879, 0.7913, 1.0, 0.8879, 0.8879, 0.7913, 1.0, 0.8879, 0.8879, 0.7913, 1.0, 0.8879, 0.8879, 0.7913, 1.0, 0.8879, 0.8879, 0.7913, 1.0, 0.8879, 0.8879, 0.7913, 1.0, 0.8879, 0.8879, 0.7913, 1.0, 0.8879, 0.8879, 0.7913, 1.0, 0.8879, 0.8879, 0.7913, 1.0, 0.8879, 0.8879, 0.7913, 1.0, 0.8879, 0.8879, 0.7913, 1.0, 0.8879, 0.8879, 0.7913, 1.0, 0.8879, 0.8879, 0.7913, 1.0, 0.8879, 0.8879, 0.7913, 1.0, 0.8879, 0.8879, 0.7913, 1.0, 0.8879, 0.8879, 0.7913, 1.0, 0.8879, 0.8879, 0.7913, 1.0, 0.8879, 0.8879, 0.7913, 1.0, 0.8879, 0.8879, 0.7913, 1.0, 0.8879, 0.8879, 0.7913, 1.0, 0.8879, 0.8879, 0.7913, 1.0, 0.8879, 0.8879, 0.7913, 1.0, 0.8879, 0.8879, 0.7913, 1.0, 0.8879, 0.8879, 0.7913, 1.0, 0.8879, 0.8879, 0.7913, 1.0, 0.8879, 0.8879, 0.7913, 1.0, 0.8879, 0.8879, 0.7913, 1.0, 0.8879, 0.8879, 0.7913, 1.0, 0.8879, 0.8879, 0.7913, 1.0, 0.8879, 0.8879, 0.7913, 1.0, 0.8879, 0.8879, 0.7913, 1.0, 0.8879, 0.8879, 0.7913, 1.0, 0.8879, 0.8879, 0.7913, 1.0, 0.8879, 0.8879, 0.7913, 1.0, 0.8879, 0.8879, 0.7913, 1.0, 0.8879, 0.8879, 0.7913, 1.0, 0.8879, 0.8879, 0.7913, 1.0, 0.8879, 0.8879, 0.7913, 1.0, 0.8879, 0.8879, 0.7913, 1.0, 0.8879, 0.8879, 0.7913, 1.0, 0.8879, 0.8879, 0.7913, 1.0, 0.8879, 0.8879, 0.7913, 1.0, 0.8879, 0.8879, 0.7913, 1.0, 0.8879, 0.8879, 0.7913, 1.0, 0.8879, 0.8879, 0.7913, 1.0, 0.8879, 0.8879, 0.7913, 1.0, 0.8879, 0.8879, 0.7913, 1.0, 0.8879, 0.8879, 0.7913, 1.0, 0.8879, 0.8879, 0.7913, 1.0, 0.8879, 0.8879, 0.7913, 1.0, 0.8879, 0.8879, 0.7913, 1.0, 0.8879, 0.8879, 0.7913, 1.0, 0.8879, 0.8879, 0.7913, 1.0, 0.8879, 0.8879, 0.7913, 1.0, 0.8879, 0.8879, 0.7913, 1.0, 0.8879, 0.8879, 0.7913, 1.0, 0.8879, 0.8879, 0.7913, 1.0, 0.8879, 0.8879, 0.7913, 1.0, 0.8879, 0.8879, 0.7913, 1.0, 0.8879, 0.8879, 0.7913, 1.0, 0.8879, 0.8879, 0.7913, 1.0, 0.8879, 0.8879, 0.7913, 1.0, 0.8879, 0.8879, 0.7913, 1.0, 0.8879, 0.8879, 0.7913, 1.0, 0.8879, 0.8879, 0.7913, 1.0, 0.8879, 0.8879, 0.7913, 1.0, 0.8879, 0.8879, 0.7913, 1.0, 0.8879, 0.8879, 0.7913, 1.0, 0.8879, 0.8879, 0.7913, 1.0, 0.8879, 0.8879, 0.7913, 1.0, 0.8879, 0.8879, 0.7913, 1.0, 0.8879, 0.8879, 0.7913, 1.0, 0.8879, 0.8879, 0.7913, 1.0, 0.8879, 0.8879, 0.7913, 1.0, 0.8879, 0.8879, 0.7913, 1.0, 0.8879, 0.8879, 0.7913, 1.0, 0.8879, 0.8879, 0.7913, 1.0, 0.8879, 0.8879, 0.7913, 1.0, 0.8879, 0.8879, 0.7913, 1.0, 0.8879, 0.8879, 0.7913, 1.0, 0.8879, 0.8879, 0.7913, 1.0, 0.8879, 0.8879, 0.7913, 1.0, 0.8879, 0.8879, 0.7913, 1.0, 0.8879, 0.8879, 0.7913, 1.0, 0.8879, 0.8879, 0.7913, 1.0, 0.8879, 0.8879, 0.7913, 1.0, 0.8879, 0.8879, 0.7913, 1.0, 0.8879, 0.8879, 0.7913, 1.0, 0.8879, 0.8879, 0.7913, 1.0, 0.8879, 0.8879, 0.7913, 1.0, 0.8879, 0.8879, 0.7913, 1.0, 0.8879, 0.8879, 0.7913, 1.0, 0.8879, 0.8879, 0.7913, 1.0, 0.8879, 0.8879, 0.7913, 1.0, 0.8879, 0.8879, 0.7913, 1.0, 0.8879, 0.8879, 0.7913, 1.0, 0.8879, 0.8879, 0.7913, 1.0, 0.8879, 0.8879, 0.7913, 1.0, 0.8879, 0.8879, 0.7913, 1.0, 0.8879, 0.8879, 0.7913, 1.0, 0.8879, 0.8879, 0.7913, 1.0, 0.8879, 0.8879, 0.7913, 1.0, 0.8879, 0.8879, 0.7913, 1.0, 0.8879, 0.8879, 0.7913, 1.0, 0.8879, 0.8879, 0.7913, 1.0, 0.8879, 0.8879, 0.7913, 1.0, 0.8879, 0.8879, 0.7913, 1.0, 0.8879, 0.8879, 0.7913, 1.0, 0.8879, 0.8879, 0.7913, 1.0, 0.8879, 0.8879, 0.7913, 1.0, 0.8879, 0.8879, 0.7913, 1.0, 0.8879, 0.8879, 0.7913, 1.0, 0.8879, 0.8879, 0.7913, 1.0, 0.8879, 0.8879, 0.7913, 1.0, 0.8879, 0.8879, 0.7913, 1.0, 0.8879, 0.8879, 0.7913, 1.0, 0.8879, 0.8879, 0.7913, 1.0, 0.8879, 0.8879, 0.7913, 1.0, 0.8879, 0.8879, 0.7913, 1.0, 0.8879, 0.8879, 0.7913, 1.0, 0.8879, 0.8879, 0.7913, 1.0, 0.8879, 0.8879, 0.7913, 1.0, 0.8879, 0.8879, 0.7913, 1.0, 0.8879, 0.8879, 0.7913, 1.0, 0.8879, 0.8879, 0.7913, 1.0, 0.8879, 0.8879, 0.7913, 1.0, 0.8879, 0.8879, 0.7913, 1.0, 0.8879, 0.8879, 0.7913, 1.0, 0.8879, 0.8879, 0.7913, 1.0, 0.8879, 0.8879, 0.7913, 1.0, 0.8879, 0.8879, 0.7913, 1.0, 0.8879, 0.8879, 0.7913, 1.0, 0.8879, 0.8879, 0.7913, 1.0, 0.8879, 0.8879, 0.7913, 1.0, 0.8879, 0.8879, 0.7913, 1.0, 0.8879, 0.8879, 0.7913, 1.0, 0.8879, 0.8879, 0.7913, 1.0, 0.8879, 0.8879, 0.7913, 1.0, 0.8879, 0.8879, 0.7913, 1.0, 0.8879, 0.8879, 0.7913, 1.0, 0.8879, 0.8879, 0.7913, 1.0, 0.8879, 0.8879, 0.7913, 1.0, 0.8879, 0.8879, 0.7913, 1.0, 0.8879, 0.8879, 0.7913, 1.0, 0.8879, 0.8879, 0.7913, 1.0, 0.8879, 0.8879, 0.7913, 1.0, 0.8879, 0.8879, 0.7913, 1.0, 0.8879, 0.8879, 0.7913, 1.0, 0.8879, 0.8879, 0.7913, 1.0, 0.8879, 0.8879, 0.7913, 1.0, 0.8879, 0.8879, 0.7913, 1.0, 0.8879, 0.8879, 0.7913, 1.0, 0.8879, 0.8879, 0.7913, 1.0, 0.8879, 0.8879, 0.7913, 1.0, 0.8879, 0.8879, 0.7913, 1.0, 0.8879, 0.8879, 0.7913, 1.0, 0.8879, 0.8879, 0.7913, 1.0, 0.8879, 0.8879, 0.7913, 1.0, 0.8879, 0.8879, 0.7913, 1.0, 0.8879, 0.8879, 0.7913, 1.0, 0.8879, 0.8879, 0.7913, 1.0, 0.8879, 0.8879, 0.7913, 1.0, 0.8879, 0.8879, 0.7913, 1.0, 0.8879, 0.8879, 0.7913, 1.0, 0.8879, 0.8879, 0.7913, 1.0, 0.8879, 0.8879, 0.7913, 1.0, 0.8879, 0.8879, 0.7913, 1.0, 0.8879, 0.8879, 0.7913, 1.0, 0.8879, 0.8879, 0.7913, 1.0, 0.8879, 0.8879, 0.7913, 1.0, 0.8879, 0.8879, 0.7913, 1.0, 0.8879, 0.8879, 0.7913, 1.0, 0.8879, 0.8879, 0.7913, 1.0, 0.8879, 0.8879, 0.7913, 1.0, 0.8879, 0.8879, 0.7913, 1.0, 0.8879, 0.8879, 0.7913, 1.0, 0.8879, 0.8879, 0.7913, 1.0, 0.8879, 0.8879, 0.7913, 1.0, 0.8879, 0.8879, 0.7913, 1.0, 0.8879, 0.8879, 0.7913, 1.0, 0.8879, 0.8879, 0.7913, 1.0, 0.8879, 0.8879, 0.7913, 1.0, 0.8879, 0.8879, 0.7913, 1.0, 0.8879, 0.8879, 0.7913, 1.0, 0.8879, 0.8879, 0.7913, 1.0, 0.8879, 0.8879, 0.7913, 1.0, 0.8879, 0.8879, 0.7913, 1.0, 0.8879, 0.8879, 0.7913, 1.0, 0.8879, 0.8879, 0.7913, 1.0, 0.8879, 0.8879, 0.7913, 1.0, 0.8879, 0.8879, 0.7913, 1.0, 0.8879, 0.8879, 0.7913, 1.0, 0.8879, 0.8879, 0.7913, 1.0, 0.8879, 0.8879, 0.7913, 1.0, 0.8879, 0.8879, 0.7913, 1.0, 0.8879, 0.8879, 0.7913, 1.0, 0.8879, 0.8879, 0.7913, 1.0, 0.8879, 0.8879, 0.7913, 1.0, 0.8879, 0.8879, 0.7913, 1.0, 0.8879, 0.8879, 0.7913, 1.0, 0.8879, 0.8879, 0.7913, 1.0, 0.8879, 0.8879, 0.7913, 1.0, 0.8879, 0.8879, 0.7913, 1.0, 0.8879, 0.8879, 0.7913, 1.0, 0.8879, 0.8879, 0.7913, 1.0, 0.8879, 0.8879, 0.7913, 1.0, 0.8879, 0.8879, 0.7913, 1.0, 0.8879, 0.8879, 0.7913, 1.0, 0.8879, 0.8879, 0.7913, 1.0, 0.8879, 0.8879, 0.7913, 1.0, 0.8879, 0.8879, 0.7913, 1.0, 0.8879, 0.8879, 0.7913, 1.0, 0.8879, 0.8879, 0.7913, 1.0, 0.8879, 0.8879, 0.7913, 1.0, 0.8879, 0.8879, 0.7913, 1.0, 0.8879, 0.8879, 0.7913, 1.0, 0.8879, 0.8879, 0.7913, 1.0, 0.8879, 0.8879, 0.7913, 1.0, 0.8879, 0.8879, 0.7913, 1.0, 0.8879, 0.8879, 0.7913, 1.0, 0.8879, 0.8879, 0.7913, 1.0, 0.8879, 0.8879, 0.7913, 1.0, 0.8879, 0.8879, 0.7913, 1.0, 0.8879, 0.8879, 0.7913, 1.0, 0.8879, 0.8879, 0.7913, 1.0, 0.8879, 0.8879, 0.7913, 1.0, 0.8879, 0.8879, 0.7913, 1.0, 0.8879, 0.8879, 0.7913, 1.0, 0.8879, 0.8879, 0.7913, 1.0, 0.8879, 0.8879, 0.7913, 1.0, 0.8879, 0.8879, 0.7913, 1.0, 0.8879, 0.8879, 0.7913, 1.0, 0.8879, 0.8879, 0.7913, 1.0, 0.8879, 0.8879, 0.7913, 1.0, 0.8879, 0.8879, 0.7913, 1.0, 0.8879, 0.8879, 0.7913, 1.0, 0.8879, 0.8879, 0.7913, 1.0, 0.8879, 0.8879, 0.7913, 1.0, 0.8879, 0.8879, 0.7913, 1.0, 0.8879, 0.8879, 0.7913, 1.0, 0.8879, 0.8879, 0.7913, 1.0, 0.8879, 0.8879, 0.7913, 1.0, 0.8879, 0.8879, 0.7913, 1.0, 0.8879, 0.8879, 0.7913, 1.0, 0.8879, 0.8879, 0.7913, 1.0, 0.8879, 0.8879, 0.7913, 1.0, 0.8879, 0.8879, 0.7913, 1.0, 0.8879, 0.8879, 0.7913, 1.0, 0.8879, 0.8879, 0.7913, 1.0, 0.8879, 0.8879, 0.7913, 1.0, 0.8879, 0.8879, 0.7913, 1.0, 0.8879, 0.8879, 0.7913, 1.0, 0.8879, 0.8879, 0.7913, 1.0, 0.8879, 0.8879, 0.7913, 1.0, 0.8879, 0.8879, 0.7913, 1.0, 0.8879, 0.8879, 0.7913, 1.0, 0.8879, 0.8879, 0.7913, 1.0, 0.8879, 0.8879, 0.7913, 1.0, 0.8879, 0.8879, 0.7913, 1.0, 0.8879, 0.8879, 0.7913, 1.0, 0.8879, 0.8879, 0.7913, 1.0, 0.8879, 0.8879, 0.7913, 1.0, 0.8879, 0.8879, 0.7913, 1.0, 0.8879, 0.8879, 0.7913, 1.0, 0.8879, 0.8879, 0.7913, 1.0, 0.8879, 0.8879, 0.7913, 1.0, 0.8879, 0.8879, 0.7913, 1.0, 0.8879, 0.8879, 0.7913, 1.0, 0.8879, 0.8879, 0.7913, 1.0, 0.8879, 0.8879, 0.7913, 1.0, 0.8879, 0.8879, 0.7913, 1.0, 0.8879, 0.8879, 0.7913, 1.0, 0.8879, 0.8879, 0.7913, 1.0, 0.8879, 0.8879, 0.7913, 1.0, 0.8879, 0.8879, 0.7913, 1.0, 0.8879, 0.8879, 0.7913, 1.0, 0.8879, 0.8879, 0.7913, 1.0, 0.8879, 0.8879, 0.7913, 1.0, 0.8879, 0.8879, 0.7913, 1.0, 0.8879, 0.8879, 0.7913, 1.0, 0.8879, 0.8879, 0.7913, 1.0, 0.8879, 0.8879, 0.7913, 1.0, 0.8879, 0.8879, 0.7913, 1.0, 0.8879, 0.8879, 0.7913, 1.0, 0.8879, 0.8879, 0.7913, 1.0, 0.8879, 0.8879, 0.7913, 1.0, 0.8879, 0.8879, 0.7913, 1.0, 0.8879, 0.8879, 0.7913, 1.0, 0.8879, 0.8879, 0.7913, 1.0, 0.8879, 0.8879, 0.7913, 1.0, 0.8879, 0.8879, 0.7913, 1.0, 0.8879, 0.8879, 0.7913, 1.0, 0.8879, 0.8879, 0.7913, 1.0, 0.8879, 0.8879, 0.7913, 1.0, 0.8879, 0.8879, 0.7913, 1.0, 0.8879, 0.8879, 0.7913, 1.0, 0.8879, 0.8879, 0.7913, 1.0, 0.8879, 0.8879, 0.7913, 1.0, 0.8879, 0.8879, 0.7913, 1.0, 0.8879, 0.8879, 0.7913, 1.0, 0.8879, 0.8879, 0.7913, 1.0, 0.8879, 0.8879, 0.7913, 1.0, 0.8879, 0.8879, 0.7913, 1.0, 0.8879, 0.8879, 0.7913, 1.0, 0.8879, 0.8879, 0.7913, 1.0, 0.8879, 0.8879, 0.7913, 1.0, 0.8879, 0.8879, 0.7913, 1.0, 0.8879, 0.8879, 0.7913, 1.0, 0.8879, 0.8879, 0.7913, 1.0, 0.8879, 0.8879, 0.7913, 1.0, 0.8879, 0.8879, 0.7913, 1.0, 0.8879, 0.8879, 0.7913, 1.0, 0.8879, 0.8879, 0.7913, 1.0, 0.8879, 0.8879, 0.7913, 1.0, 0.8879, 0.8879, 0.7913, 1.0, 0.8879, 0.8879, 0.7913, 1.0, 0.8879, 0.8879, 0.7913, 1.0, 0.8879, 0.8879, 0.7913, 1.0, 0.8879, 0.8879, 0.7913, 1.0, 0.8879, 0.8879, 0.7913, 1.0, 0.8879, 0.8879, 0.7913, 1.0, 0.8879, 0.8879, 0.7913, 1.0, 0.8879, 0.8879, 0.7913, 1.0, 0.8879, 0.8879, 0.7913, 1.0, 0.8879, 0.8879, 0.7913, 1.0, 0.8879, 0.8879, 0.7913, 1.0, 0.8879, 0.8879, 0.7913, 1.0, 0.8879, 0.8879, 0.7913, 1.0, 0.8879, 0.8879, 0.7913, 1.0, 0.8879, 0.8879, 0.7913, 1.0, 0.8879, 0.8879, 0.7913, 1.0, 0.8879, 0.8879, 0.7913, 1.0, 0.8879, 0.8879, 0.7913, 1.0, 0.8879, 0.8879, 0.7913, 1.0, 0.8879, 0.8879, 0.7913, 1.0, 0.8879, 0.8879, 0.7913, 1.0, 0.8879, 0.8879, 0.7913, 1.0, 0.8879, 0.8879, 0.7913, 1.0, 0.8879, 0.8879, 0.7913, 1.0, 0.8879, 0.8879, 0.7913, 1.0, 0.8879, 0.8879, 0.7913, 1.0, 0.8879, 0.8879, 0.7913, 1.0, 0.8879, 0.8879, 0.7913, 1.0, 0.8879, 0.8879, 0.7913, 1.0, 0.8879, 0.8879, 0.7913, 1.0, 0.8879, 0.8879, 0.7913, 1.0, 0.8879, 0.8879, 0.7913, 1.0, 0.8879, 0.8879, 0.7913, 1.0, 0.8879, 0.8879, 0.7913, 1.0, 0.8879, 0.8879, 0.7913, 1.0, 0.8879, 0.8879, 0.7913, 1.0, 0.8879, 0.8879, 0.7913, 1.0, 0.8879, 0.8879, 0.7913, 1.0, 0.8879, 0.8879, 0.7913, 1.0, 0.8879, 0.8879, 0.7913, 1.0, 0.8879, 0.8879, 0.7913, 1.0, 0.8879, 0.8879, 0.7913, 1.0, 0.8879, 0.8879, 0.7913, 1.0, 0.8879, 0.8879, 0.7913, 1.0, 0.8879, 0.8879, 0.7913, 1.0, 0.8879, 0.8879, 0.7913, 1.0, 0.8879, 0.8879, 0.7913, 1.0, 0.8879, 0.8879, 0.7913, 1.0, 0.8879, 0.8879, 0.7913, 1.0, 0.8879, 0.8879, 0.7913, 1.0, 0.8879, 0.8879, 0.7913, 1.0, 0.8879, 0.8879, 0.7913, 1.0, 0.8879, 0.8879, 0.7913, 1.0, 0.8879, 0.8879, 0.7913, 1.0, 0.8879, 0.8879, 0.7913, 1.0, 0.8879, 0.8879, 0.7913, 1.0, 0.8879, 0.8879, 0.7913, 1.0, 0.8879, 0.8879, 0.7913, 1.0, 0.8879, 0.8879, 0.7913, 1.0, 0.8879, 0.8879, 0.7913, 1.0, 0.8879, 0.8879, 0.7913, 1.0, 0.8879, 0.8879, 0.7913, 1.0, 0.8879, 0.8879, 0.7913, 1.0, 0.8879, 0.8879, 0.7913, 1.0, 0.8879, 0.8879, 0.7913, 1.0, 0.8879, 0.8879, 0.7913, 1.0, 0.8879, 0.8879, 0.7913, 1.0, 0.8879, 0.8879, 0.7913, 1.0, 0.8879, 0.8879, 0.7913, 1.0, 0.8879, 0.8879, 0.7913, 1.0, 0.8879, 0.8879, 0.7913, 1.0, 0.8879, 0.8879, 0.7913, 1.0, 0.8879, 0.8879, 0.7913, 1.0, 0.8879, 0.8879, 0.7913, 1.0, 0.8879, 0.8879, 0.7913, 1.0, 0.8879, 0.8879, 0.7913, 1.0, 0.8879, 0.8879, 0.7913, 1.0, 0.8879, 0.8879, 0.7913, 1.0, 0.8879, 0.8879, 0.7913, 1.0, 0.8879, 0.8879, 0.7913, 1.0, 0.8879, 0.8879, 0.7913, 1.0, 0.8879, 0.8879, 0.7913, 1.0, 0.8879, 0.8879, 0.7913, 1.0, 0.8879, 0.8879, 0.7913, 1.0, 0.8879, 0.8879, 0.7913, 1.0, 0.8879, 0.8879, 0.7913, 1.0, 0.8879, 0.8879, 0.7913, 1.0, 0.8879, 0.8879, 0.7913, 1.0, 0.8879, 0.8879, 0.7913, 1.0])
me_cylinder.materials.append(mat_gameready_vcolor_mat)
me_cylinder.update()

# ---- objects
ob_gameready_gomba = bpy.data.objects.new('GameReady_Gomba', me_cylinder)

# ---- transforms, parenting, visibility, modifiers, constraints
ob_gameready_gomba.location = (0.0, 0.0, 0.0)

# ---- collection membership
col_collection.objects.link(ob_gameready_gomba)

# ---- scene / render settings (as saved in the file)
scene.frame_start = 1; scene.frame_end = 250; scene.frame_set(1)
scene.render.engine = 'BLENDER_EEVEE_NEXT'
scene.render.bake_bias = 0.0
scene.render.bake_samples = 0
scene.cycles.sampling_pattern = 'TABULATED_SOBOL'
scene.eevee.use_volume_custom_range = False
bpy.context.view_layer.update()

# ---- added for rendering (the .blend has no active camera and no usable light): camera, sun
cam_auto = bpy.data.cameras.new('AutoCamera')
cam_auto.lens = 50.0
cam_auto.sensor_width = 36.0
cam_auto.clip_end = 1000.0
ob_auto_camera = bpy.data.objects.new('AutoCamera', cam_auto)
scene.collection.objects.link(ob_auto_camera)
ob_auto_camera.location = (3.55453, -4.26544, 3.8152)
ob_auto_camera.rotation_euler = (1.09748, -7.21219e-08, 0.694738)
scene.camera = ob_auto_camera
light_auto_sun = bpy.data.lights.new('AutoSun', 'SUN')
light_auto_sun.energy = 3.0
light_auto_sun.angle = 0.0523599
ob_auto_sun = bpy.data.objects.new('AutoSun', light_auto_sun)
scene.collection.objects.link(ob_auto_sun)
ob_auto_sun.rotation_euler = (0.872665, 0.174533, 0.523599)
bpy.context.view_layer.update()
